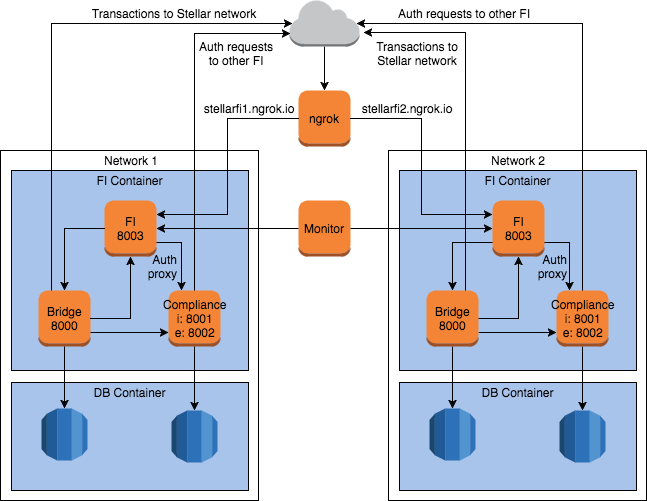

The diagram above was exported from draw.io. Its source (the exported page's mxGraphModel, read from the mxfile embedded in the PNG):
<mxGraphModel dx="1191" dy="524" grid="1" gridSize="10" guides="1" tooltips="1" connect="1" arrows="1" fold="1" page="1" pageScale="1" pageWidth="1169" pageHeight="1652" math="0" shadow="0">
  <root>
    <mxCell id="0" />
    <mxCell id="1" parent="0" />
    <mxCell id="9" value="" style="whiteSpace=wrap;html=1;" vertex="1" parent="1">
      <mxGeometry x="282" y="160" width="258" height="350" as="geometry" />
    </mxCell>
    <mxCell id="500c1e603817f8fc-14" value="" style="whiteSpace=wrap;html=1;fillColor=#A9C4EB;" vertex="1" parent="1">
      <mxGeometry x="293" y="392" width="237" height="108" as="geometry" />
    </mxCell>
    <mxCell id="500c1e603817f8fc-12" value="&lt;div style=&quot;text-align: left&quot;&gt;&lt;br&gt;&lt;/div&gt;" style="whiteSpace=wrap;html=1;fillColor=#A9C4EB;" vertex="1" parent="1">
      <mxGeometry x="293" y="180" width="237" height="200" as="geometry" />
    </mxCell>
    <mxCell id="29072b39a829ccd4-13" style="edgeStyle=orthogonalEdgeStyle;rounded=0;html=1;exitX=0.5;exitY=1;exitPerimeter=0;entryX=0.5;entryY=0;entryPerimeter=0;shadow=0;jettySize=auto;orthogonalLoop=1;" edge="1" parent="1" source="4" target="500c1e603817f8fc-54">
      <mxGeometry relative="1" as="geometry" />
    </mxCell>
    <mxCell id="4" value="" style="dashed=0;html=1;shape=mxgraph.aws2.non-service_specific.internet;strokeColor=none;" vertex="1" parent="1">
      <mxGeometry x="571" y="10" width="70" height="46" as="geometry" />
    </mxCell>
    <mxCell id="5" value="" style="dashed=0;html=1;shape=mxgraph.aws2.database.rds;strokeColor=none;" vertex="1" parent="1">
      <mxGeometry x="323" y="418" width="46" height="52" as="geometry" />
    </mxCell>
    <mxCell id="29072b39a829ccd4-19" style="edgeStyle=orthogonalEdgeStyle;rounded=0;html=1;exitX=0.5;exitY=0;exitPerimeter=0;entryX=0.014;entryY=0.717;entryPerimeter=0;shadow=0;jettySize=auto;orthogonalLoop=1;" edge="1" parent="1" source="11" target="4">
      <mxGeometry relative="1" as="geometry" />
    </mxCell>
    <mxCell id="11" value="Compliance&lt;div&gt;i: 8001&lt;/div&gt;&lt;div&gt;e: 8002&lt;/div&gt;" style="dashed=0;html=1;shape=mxgraph.aws2.compute_and_networking.ec2_instance;strokeColor=none;fillColor=#A9C4EB;" vertex="1" parent="1">
      <mxGeometry x="450" y="300" width="52" height="56" as="geometry" />
    </mxCell>
    <mxCell id="29072b39a829ccd4-15" style="edgeStyle=orthogonalEdgeStyle;rounded=0;html=1;entryX=1;entryY=0.5;entryPerimeter=0;shadow=0;jettySize=auto;orthogonalLoop=1;" edge="1" parent="1" source="12" target="7">
      <mxGeometry relative="1" as="geometry" />
    </mxCell>
    <mxCell id="12" value="Monitor" style="dashed=0;html=1;shape=mxgraph.aws2.compute_and_networking.ec2_instance;strokeColor=none;" vertex="1" parent="1">
      <mxGeometry x="580" y="210" width="52" height="56" as="geometry" />
    </mxCell>
    <mxCell id="29072b39a829ccd4-27" style="edgeStyle=orthogonalEdgeStyle;rounded=0;html=1;exitX=1;exitY=0.75;exitPerimeter=0;entryX=0.25;entryY=0;entryPerimeter=0;shadow=0;jettySize=auto;orthogonalLoop=1;" edge="1" parent="1" source="7" target="11">
      <mxGeometry relative="1" as="geometry" />
    </mxCell>
    <mxCell id="7" value="FI&lt;div&gt;8003&lt;/div&gt;" style="dashed=0;html=1;shape=mxgraph.aws2.compute_and_networking.ec2_instance;strokeColor=none;" vertex="1" parent="1">
      <mxGeometry x="386" y="210" width="52" height="56" as="geometry" />
    </mxCell>
    <mxCell id="500c1e603817f8fc-25" style="edgeStyle=orthogonalEdgeStyle;rounded=0;html=1;entryX=0.5;entryY=0;entryPerimeter=0;jettySize=auto;orthogonalLoop=1;" edge="1" parent="1" source="7" target="10">
      <mxGeometry relative="1" as="geometry" />
    </mxCell>
    <mxCell id="29072b39a829ccd4-18" style="edgeStyle=orthogonalEdgeStyle;rounded=0;html=1;exitX=0.25;exitY=0;exitPerimeter=0;entryX=0.04;entryY=0.5;entryPerimeter=0;shadow=0;jettySize=auto;orthogonalLoop=1;" edge="1" parent="1" source="10" target="4">
      <mxGeometry relative="1" as="geometry">
        <Array as="points">
          <mxPoint x="333" y="33" />
        </Array>
      </mxGeometry>
    </mxCell>
    <mxCell id="10" value="Bridge&lt;div&gt;8000&lt;/div&gt;" style="dashed=0;html=1;shape=mxgraph.aws2.compute_and_networking.ec2_instance;strokeColor=none;fillColor=#A9C4EB;" vertex="1" parent="1">
      <mxGeometry x="320" y="300" width="52" height="56" as="geometry" />
    </mxCell>
    <mxCell id="500c1e603817f8fc-13" value="FI Container" style="text;html=1;strokeColor=none;fillColor=none;align=center;verticalAlign=middle;whiteSpace=wrap;" vertex="1" parent="1">
      <mxGeometry x="368" y="180" width="87" height="20" as="geometry" />
    </mxCell>
    <mxCell id="500c1e603817f8fc-15" value="DB Container" style="text;html=1;strokeColor=none;fillColor=none;align=center;verticalAlign=middle;whiteSpace=wrap;" vertex="1" parent="1">
      <mxGeometry x="368" y="392" width="87" height="20" as="geometry" />
    </mxCell>
    <mxCell id="500c1e603817f8fc-28" value="Network 1" style="text;html=1;strokeColor=none;fillColor=none;align=center;verticalAlign=middle;whiteSpace=wrap;" vertex="1" parent="1">
      <mxGeometry x="373" y="160" width="78" height="20" as="geometry" />
    </mxCell>
    <mxCell id="500c1e603817f8fc-29" style="edgeStyle=orthogonalEdgeStyle;rounded=0;html=1;exitX=1;exitY=0.5;exitPerimeter=0;entryX=0.5;entryY=1;entryPerimeter=0;shadow=0;jettySize=auto;orthogonalLoop=1;" edge="1" parent="1" source="10" target="7">
      <mxGeometry relative="1" as="geometry" />
    </mxCell>
    <mxCell id="500c1e603817f8fc-30" style="edgeStyle=orthogonalEdgeStyle;rounded=0;html=1;exitX=1;exitY=0.75;exitPerimeter=0;entryX=0;entryY=0.75;entryPerimeter=0;shadow=0;jettySize=auto;orthogonalLoop=1;" edge="1" parent="1" source="10" target="11">
      <mxGeometry relative="1" as="geometry" />
    </mxCell>
    <mxCell id="500c1e603817f8fc-33" style="edgeStyle=orthogonalEdgeStyle;rounded=0;html=1;exitX=0.5;exitY=1;exitPerimeter=0;entryX=0.5;entryY=0;entryPerimeter=0;shadow=0;jettySize=auto;orthogonalLoop=1;" edge="1" parent="1" source="10" target="5">
      <mxGeometry relative="1" as="geometry" />
    </mxCell>
    <mxCell id="500c1e603817f8fc-35" value="" style="dashed=0;html=1;shape=mxgraph.aws2.database.rds;strokeColor=none;" vertex="1" parent="1">
      <mxGeometry x="453" y="420" width="46" height="52" as="geometry" />
    </mxCell>
    <mxCell id="500c1e603817f8fc-36" style="edgeStyle=orthogonalEdgeStyle;rounded=0;html=1;entryX=0.5;entryY=0;entryPerimeter=0;shadow=0;jettySize=auto;orthogonalLoop=1;" edge="1" parent="1" source="11" target="500c1e603817f8fc-35">
      <mxGeometry relative="1" as="geometry" />
    </mxCell>
    <mxCell id="500c1e603817f8fc-38" value="" style="whiteSpace=wrap;html=1;" vertex="1" parent="1">
      <mxGeometry x="670" y="160" width="258" height="350" as="geometry" />
    </mxCell>
    <mxCell id="500c1e603817f8fc-39" value="" style="whiteSpace=wrap;html=1;fillColor=#A9C4EB;" vertex="1" parent="1">
      <mxGeometry x="681" y="392" width="237" height="108" as="geometry" />
    </mxCell>
    <mxCell id="500c1e603817f8fc-40" value="&lt;div style=&quot;text-align: left&quot;&gt;&lt;br&gt;&lt;/div&gt;" style="whiteSpace=wrap;html=1;fillColor=#A9C4EB;" vertex="1" parent="1">
      <mxGeometry x="681" y="180" width="237" height="200" as="geometry" />
    </mxCell>
    <mxCell id="500c1e603817f8fc-41" value="" style="dashed=0;html=1;shape=mxgraph.aws2.database.rds;strokeColor=none;" vertex="1" parent="1">
      <mxGeometry x="711" y="418" width="46" height="52" as="geometry" />
    </mxCell>
    <mxCell id="500c1e603817f8fc-42" style="edgeStyle=orthogonalEdgeStyle;rounded=0;html=1;entryX=0.5;entryY=0;entryPerimeter=0;shadow=0;jettySize=auto;orthogonalLoop=1;" edge="1" parent="1" source="500c1e603817f8fc-43" target="500c1e603817f8fc-53">
      <mxGeometry x="864" y="356" as="geometry" />
    </mxCell>
    <mxCell id="29072b39a829ccd4-20" style="edgeStyle=orthogonalEdgeStyle;rounded=0;html=1;exitX=0.5;exitY=0;exitPerimeter=0;entryX=0.96;entryY=0.5;entryPerimeter=0;shadow=0;jettySize=auto;orthogonalLoop=1;" edge="1" parent="1" source="500c1e603817f8fc-43" target="4">
      <mxGeometry relative="1" as="geometry">
        <Array as="points">
          <mxPoint x="864" y="33" />
        </Array>
      </mxGeometry>
    </mxCell>
    <mxCell id="500c1e603817f8fc-43" value="Compliance&lt;div&gt;i: 8001&lt;/div&gt;&lt;div&gt;e: 8002&lt;/div&gt;" style="dashed=0;html=1;shape=mxgraph.aws2.compute_and_networking.ec2_instance;strokeColor=none;fillColor=#A9C4EB;" vertex="1" parent="1">
      <mxGeometry x="838" y="300" width="52" height="56" as="geometry" />
    </mxCell>
    <mxCell id="500c1e603817f8fc-44" style="edgeStyle=orthogonalEdgeStyle;rounded=0;html=1;entryX=0.5;entryY=0;entryPerimeter=0;jettySize=auto;orthogonalLoop=1;exitX=0;exitY=0.75;exitPerimeter=0;" edge="1" parent="1" source="500c1e603817f8fc-45" target="500c1e603817f8fc-49">
      <mxGeometry x="734" y="238" as="geometry">
        <Array as="points">
          <mxPoint x="734" y="252" />
        </Array>
      </mxGeometry>
    </mxCell>
    <mxCell id="29072b39a829ccd4-30" style="edgeStyle=orthogonalEdgeStyle;rounded=0;html=1;exitX=1;exitY=0.75;exitPerimeter=0;entryX=0.25;entryY=0;entryPerimeter=0;shadow=0;jettySize=auto;orthogonalLoop=1;" edge="1" parent="1" source="500c1e603817f8fc-45" target="500c1e603817f8fc-43">
      <mxGeometry relative="1" as="geometry" />
    </mxCell>
    <mxCell id="500c1e603817f8fc-45" value="FI&lt;div&gt;8003&lt;/div&gt;" style="dashed=0;html=1;shape=mxgraph.aws2.compute_and_networking.ec2_instance;strokeColor=none;" vertex="1" parent="1">
      <mxGeometry x="774" y="210" width="52" height="56" as="geometry" />
    </mxCell>
    <mxCell id="500c1e603817f8fc-46" style="edgeStyle=orthogonalEdgeStyle;rounded=0;html=1;exitX=1;exitY=0.5;exitPerimeter=0;entryX=0.5;entryY=1;entryPerimeter=0;shadow=0;jettySize=auto;orthogonalLoop=1;" edge="1" parent="1" source="500c1e603817f8fc-49" target="500c1e603817f8fc-45">
      <mxGeometry x="760" y="266" as="geometry" />
    </mxCell>
    <mxCell id="500c1e603817f8fc-47" style="edgeStyle=orthogonalEdgeStyle;rounded=0;html=1;exitX=1;exitY=0.75;exitPerimeter=0;entryX=0;entryY=0.75;entryPerimeter=0;shadow=0;jettySize=auto;orthogonalLoop=1;" edge="1" parent="1" source="500c1e603817f8fc-49" target="500c1e603817f8fc-43">
      <mxGeometry x="760" y="342" as="geometry" />
    </mxCell>
    <mxCell id="500c1e603817f8fc-48" style="edgeStyle=orthogonalEdgeStyle;rounded=0;html=1;exitX=0.5;exitY=1;exitPerimeter=0;entryX=0.5;entryY=0;entryPerimeter=0;shadow=0;jettySize=auto;orthogonalLoop=1;" edge="1" parent="1" source="500c1e603817f8fc-49" target="500c1e603817f8fc-41">
      <mxGeometry x="734" y="356" as="geometry" />
    </mxCell>
    <mxCell id="29072b39a829ccd4-25" style="edgeStyle=orthogonalEdgeStyle;rounded=0;html=1;exitX=0.75;exitY=0;exitPerimeter=0;entryX=1.057;entryY=0.696;entryPerimeter=0;shadow=0;jettySize=auto;orthogonalLoop=1;" edge="1" parent="1" source="500c1e603817f8fc-49" target="4">
      <mxGeometry relative="1" as="geometry">
        <Array as="points">
          <mxPoint x="747" y="42" />
        </Array>
      </mxGeometry>
    </mxCell>
    <mxCell id="500c1e603817f8fc-49" value="Bridge&lt;div&gt;8000&lt;/div&gt;" style="dashed=0;html=1;shape=mxgraph.aws2.compute_and_networking.ec2_instance;strokeColor=none;fillColor=#A9C4EB;" vertex="1" parent="1">
      <mxGeometry x="708" y="300" width="52" height="56" as="geometry" />
    </mxCell>
    <mxCell id="500c1e603817f8fc-50" value="FI Container" style="text;html=1;strokeColor=none;fillColor=none;align=center;verticalAlign=middle;whiteSpace=wrap;" vertex="1" parent="1">
      <mxGeometry x="756" y="180" width="87" height="20" as="geometry" />
    </mxCell>
    <mxCell id="500c1e603817f8fc-51" value="DB Container" style="text;html=1;strokeColor=none;fillColor=none;align=center;verticalAlign=middle;whiteSpace=wrap;" vertex="1" parent="1">
      <mxGeometry x="756" y="392" width="87" height="20" as="geometry" />
    </mxCell>
    <mxCell id="500c1e603817f8fc-52" value="Network 2" style="text;html=1;strokeColor=none;fillColor=none;align=center;verticalAlign=middle;whiteSpace=wrap;" vertex="1" parent="1">
      <mxGeometry x="760" y="160" width="78" height="20" as="geometry" />
    </mxCell>
    <mxCell id="500c1e603817f8fc-53" value="" style="dashed=0;html=1;shape=mxgraph.aws2.database.rds;strokeColor=none;" vertex="1" parent="1">
      <mxGeometry x="841" y="420" width="46" height="52" as="geometry" />
    </mxCell>
    <mxCell id="500c1e603817f8fc-54" value="ngrok" style="dashed=0;html=1;shape=mxgraph.aws2.compute_and_networking.ec2_instance;strokeColor=none;" vertex="1" parent="1">
      <mxGeometry x="580" y="100" width="52" height="56" as="geometry" />
    </mxCell>
    <mxCell id="500c1e603817f8fc-57" style="edgeStyle=orthogonalEdgeStyle;rounded=0;html=1;exitX=0;exitY=0.5;exitPerimeter=0;entryX=1;entryY=0.25;entryPerimeter=0;shadow=0;jettySize=auto;orthogonalLoop=1;" edge="1" parent="1" source="500c1e603817f8fc-54" target="7">
      <mxGeometry relative="1" as="geometry">
        <Array as="points">
          <mxPoint x="509" y="128" />
          <mxPoint x="509" y="224" />
        </Array>
      </mxGeometry>
    </mxCell>
    <mxCell id="500c1e603817f8fc-58" style="edgeStyle=orthogonalEdgeStyle;rounded=0;html=1;exitX=1;exitY=0.5;exitPerimeter=0;entryX=0;entryY=0.25;entryPerimeter=0;shadow=0;jettySize=auto;orthogonalLoop=1;" edge="1" parent="1" source="500c1e603817f8fc-54" target="500c1e603817f8fc-45">
      <mxGeometry relative="1" as="geometry">
        <Array as="points">
          <mxPoint x="703" y="128" />
          <mxPoint x="703" y="224" />
        </Array>
      </mxGeometry>
    </mxCell>
    <mxCell id="500c1e603817f8fc-59" value="stellarfi1.ngrok.io" style="text;html=1;strokeColor=none;fillColor=none;align=center;verticalAlign=middle;whiteSpace=wrap;" vertex="1" parent="1">
      <mxGeometry x="510" y="108" width="40" height="20" as="geometry" />
    </mxCell>
    <mxCell id="500c1e603817f8fc-60" value="stellarfi2.ngrok.io" style="text;html=1;strokeColor=none;fillColor=none;align=center;verticalAlign=middle;whiteSpace=wrap;" vertex="1" parent="1">
      <mxGeometry x="668" y="108" width="40" height="20" as="geometry" />
    </mxCell>
    <mxCell id="29072b39a829ccd4-17" style="edgeStyle=orthogonalEdgeStyle;rounded=0;html=1;entryX=0;entryY=0.5;entryPerimeter=0;shadow=0;jettySize=auto;orthogonalLoop=1;" edge="1" parent="1" source="12" target="500c1e603817f8fc-45">
      <mxGeometry relative="1" as="geometry" />
    </mxCell>
    <mxCell id="29072b39a829ccd4-21" value="Auth requests to other FI" style="text;html=1;strokeColor=none;fillColor=none;align=center;verticalAlign=middle;whiteSpace=wrap;" vertex="1" parent="1">
      <mxGeometry x="650" y="13" width="190" height="20" as="geometry" />
    </mxCell>
    <mxCell id="29072b39a829ccd4-22" value="Auth requests to other FI" style="text;html=1;strokeColor=none;fillColor=none;align=center;verticalAlign=middle;whiteSpace=wrap;" vertex="1" parent="1">
      <mxGeometry x="476" y="53" width="84" height="20" as="geometry" />
    </mxCell>
    <mxCell id="29072b39a829ccd4-23" value="Transactions to Stellar network" style="text;html=1;strokeColor=none;fillColor=none;align=center;verticalAlign=middle;whiteSpace=wrap;" vertex="1" parent="1">
      <mxGeometry x="358" y="13" width="194" height="20" as="geometry" />
    </mxCell>
    <mxCell id="29072b39a829ccd4-26" value="Transactions to Stellar network" style="text;html=1;strokeColor=none;fillColor=none;align=center;verticalAlign=middle;whiteSpace=wrap;" vertex="1" parent="1">
      <mxGeometry x="648" y="53" width="102" height="20" as="geometry" />
    </mxCell>
    <mxCell id="29072b39a829ccd4-28" value="&lt;div style=&quot;text-align: right&quot;&gt;&lt;span&gt;Auth proxy&lt;/span&gt;&lt;/div&gt;" style="text;html=1;strokeColor=none;fillColor=none;align=center;verticalAlign=middle;whiteSpace=wrap;" vertex="1" parent="1">
      <mxGeometry x="420" y="266" width="40" height="20" as="geometry" />
    </mxCell>
    <mxCell id="29072b39a829ccd4-31" value="&lt;div style=&quot;text-align: right&quot;&gt;&lt;span&gt;Auth proxy&lt;/span&gt;&lt;/div&gt;" style="text;html=1;strokeColor=none;fillColor=none;align=center;verticalAlign=middle;whiteSpace=wrap;" vertex="1" parent="1">
      <mxGeometry x="810" y="266" width="40" height="20" as="geometry" />
    </mxCell>
  </root>
</mxGraphModel>